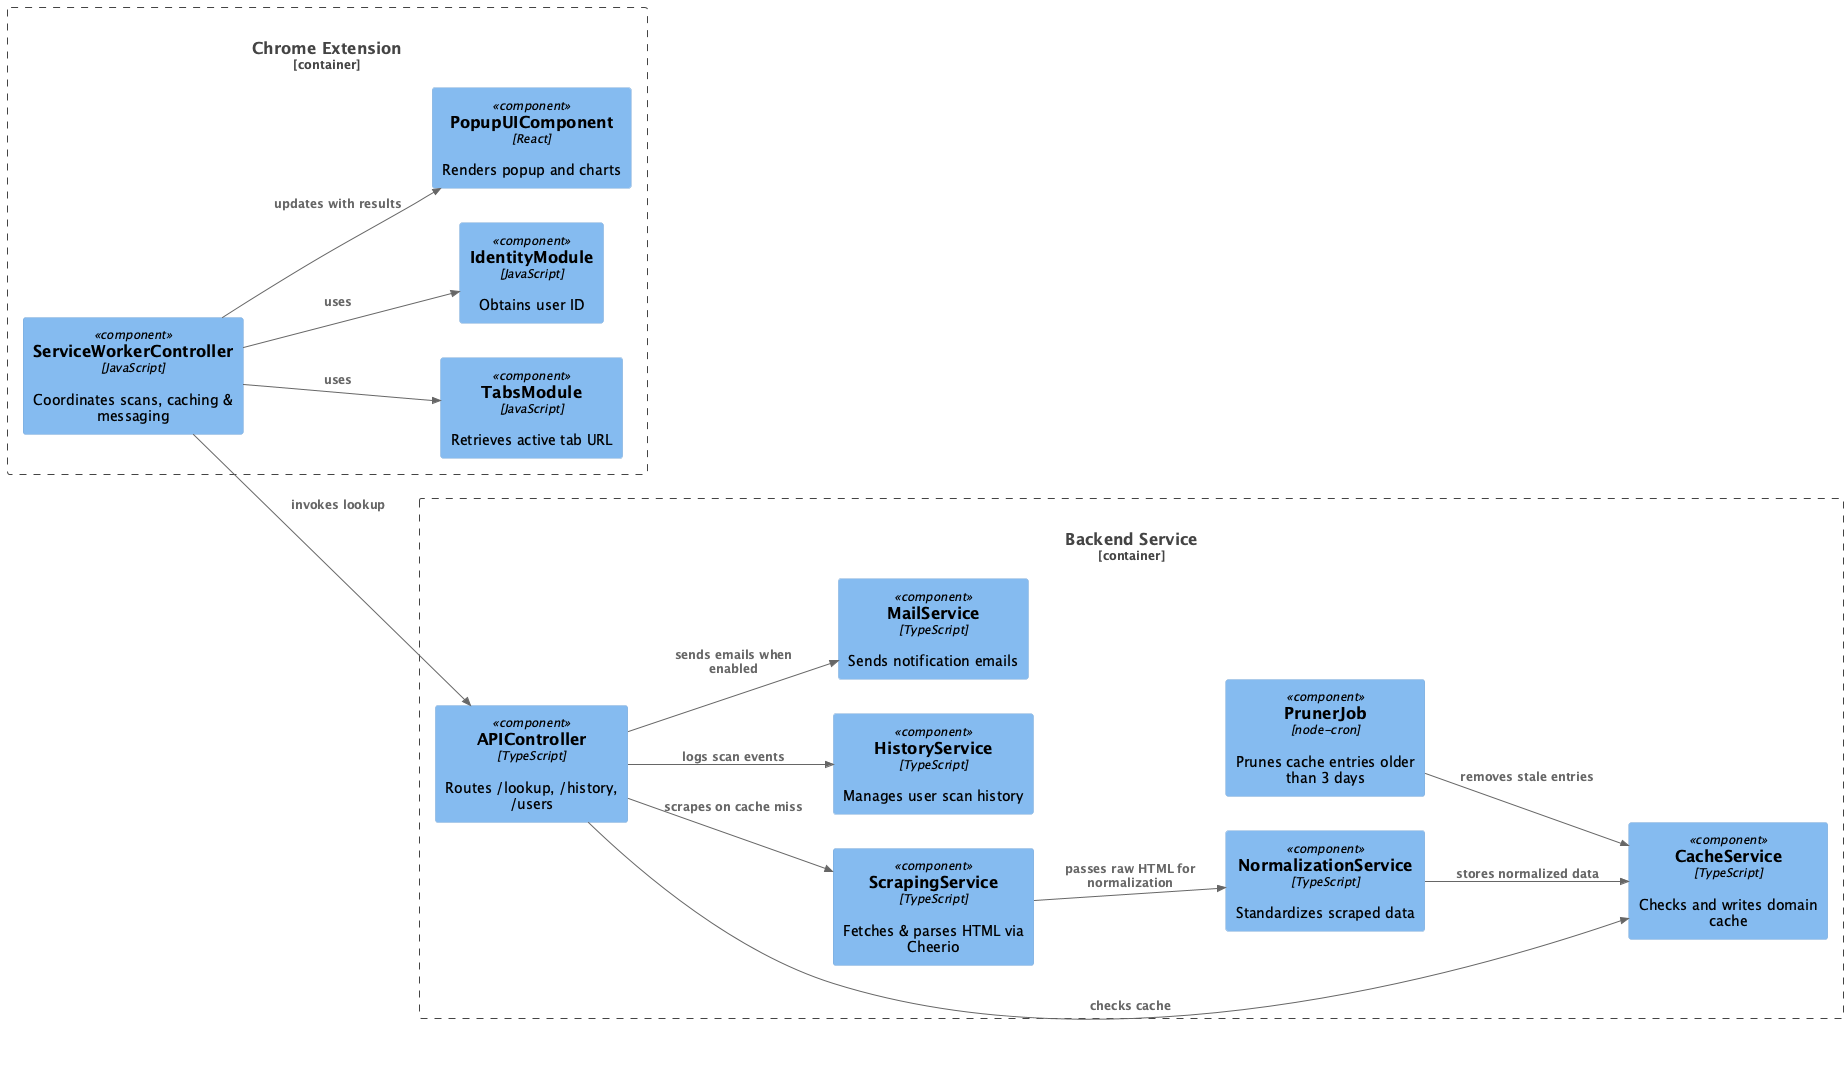

The diagram above was rendered by PlantUML. Its source (embedded in the PNG):
@startuml C4ComponentDetailed
!include https://raw.githubusercontent.com/plantuml-stdlib/C4-PlantUML/master/C4_Component.puml

' Layout containers left-to-right
left to right direction

Container_Boundary(ext, "Chrome Extension", "Manifest V3, React, Chart.js") {
  Component(swCtrl,   "ServiceWorkerController",   "JavaScript", "Coordinates scans, caching & messaging")
  Component(tabMod,   "TabsModule",               "JavaScript", "Retrieves active tab URL")
  Component(idMod,    "IdentityModule",           "JavaScript", "Obtains user ID")
  Component(uiComp,   "PopupUIComponent",         "React",      "Renders popup and charts")
}

Container_Boundary(svc, "Backend Service", "Node.js, Express.js, Cheerio, MongoDB") {
  Component(apiCtrl,     "APIController",       "TypeScript", "Routes /lookup, /history, /users")
  Component(cacheSvc,    "CacheService",        "TypeScript", "Checks and writes domain cache")
  Component(scrapeSvc,   "ScrapingService",     "TypeScript", "Fetches & parses HTML via Cheerio")
  Component(normSvc,     "NormalizationService","TypeScript", "Standardizes scraped data")
  Component(historySvc,  "HistoryService",      "TypeScript", "Manages user scan history")
  Component(mailSvc,     "MailService",         "TypeScript", "Sends notification emails")
  Component(prunerJob,   "PrunerJob",           "node-cron",  "Prunes cache entries older than 3 days")
}

' Define relationships
Rel(swCtrl,   tabMod,    "uses")
Rel(swCtrl,   idMod,     "uses")
Rel(swCtrl,   uiComp,    "updates with results")
Rel(swCtrl,   apiCtrl,   "invokes lookup")
Rel(apiCtrl,  cacheSvc,  "checks cache")
Rel(apiCtrl,  scrapeSvc, "scrapes on cache miss")
Rel(scrapeSvc,normSvc,   "passes raw HTML for normalization")
Rel(normSvc,  cacheSvc,  "stores normalized data")
Rel(apiCtrl,  historySvc,"logs scan events")
Rel(apiCtrl,  mailSvc,   "sends emails when enabled")
Rel(prunerJob,cacheSvc,  "removes stale entries")

@enduml